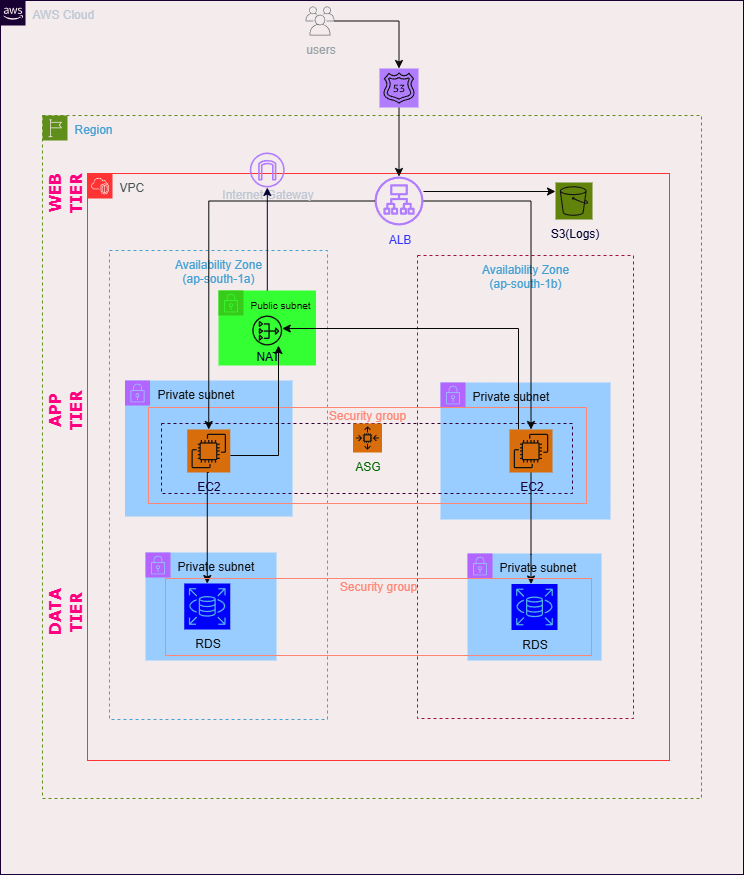

The diagram above was exported from draw.io. Its source (the exported page's mxGraphModel, read from the mxfile embedded in the PNG):
<mxGraphModel dx="1042" dy="1696" grid="0" gridSize="10" guides="1" tooltips="1" connect="1" arrows="1" fold="1" page="1" pageScale="1" pageWidth="850" pageHeight="1100" background="light-dark(#ffffff, #f4ecec)" math="0" shadow="0">
  <root>
    <mxCell id="0" />
    <mxCell id="1" parent="0" />
    <mxCell id="HTZrvuQKS_8zqoTNzp4P-1" value="AWS Cloud" style="points=[[0,0],[0.25,0],[0.5,0],[0.75,0],[1,0],[1,0.25],[1,0.5],[1,0.75],[1,1],[0.75,1],[0.5,1],[0.25,1],[0,1],[0,0.75],[0,0.5],[0,0.25]];outlineConnect=0;gradientColor=none;html=1;whiteSpace=wrap;fontSize=12;fontStyle=0;container=1;pointerEvents=0;collapsible=0;recursiveResize=0;shape=mxgraph.aws4.group;grIcon=mxgraph.aws4.group_aws_cloud_alt;strokeColor=light-dark(#232F3E,#190033);fillColor=none;verticalAlign=top;align=left;spacingLeft=30;fontColor=#232F3E;dashed=0;" parent="1" vertex="1">
      <mxGeometry x="43" y="-1063" width="743" height="874" as="geometry" />
    </mxCell>
    <mxCell id="HTZrvuQKS_8zqoTNzp4P-2" value="Region" style="points=[[0,0],[0.25,0],[0.5,0],[0.75,0],[1,0],[1,0.25],[1,0.5],[1,0.75],[1,1],[0.75,1],[0.5,1],[0.25,1],[0,1],[0,0.75],[0,0.5],[0,0.25]];outlineConnect=0;gradientColor=none;html=1;whiteSpace=wrap;fontSize=12;fontStyle=0;container=1;pointerEvents=0;collapsible=0;recursiveResize=0;shape=mxgraph.aws4.group;grIcon=mxgraph.aws4.group_region;strokeColor=light-dark(#00A4A6, #608e1a);fillColor=none;verticalAlign=top;align=left;spacingLeft=30;fontColor=#147EBA;dashed=1;" parent="HTZrvuQKS_8zqoTNzp4P-1" vertex="1">
      <mxGeometry x="42" y="115" width="659" height="683" as="geometry" />
    </mxCell>
    <mxCell id="HTZrvuQKS_8zqoTNzp4P-3" value="VPC" style="points=[[0,0],[0.25,0],[0.5,0],[0.75,0],[1,0],[1,0.25],[1,0.5],[1,0.75],[1,1],[0.75,1],[0.5,1],[0.25,1],[0,1],[0,0.75],[0,0.5],[0,0.25]];outlineConnect=0;gradientColor=none;html=1;whiteSpace=wrap;fontSize=12;fontStyle=0;container=1;pointerEvents=0;collapsible=0;recursiveResize=0;shape=mxgraph.aws4.group;grIcon=mxgraph.aws4.group_vpc2;strokeColor=light-dark(#8C4FFF,#FF3333);fillColor=none;verticalAlign=top;align=left;spacingLeft=30;fontColor=#AAB7B8;dashed=0;" parent="HTZrvuQKS_8zqoTNzp4P-2" vertex="1">
      <mxGeometry x="45" y="58" width="582" height="587" as="geometry" />
    </mxCell>
    <mxCell id="HTZrvuQKS_8zqoTNzp4P-12" value="&lt;div style=&quot;&quot;&gt;&lt;span style=&quot;background-color: transparent; color: light-dark(rgb(20, 126, 186), rgb(69, 160, 212));&quot;&gt;Availability Zone&lt;/span&gt;&lt;/div&gt;&lt;div style=&quot;&quot;&gt;(ap-south-1a)&lt;/div&gt;" style="fillColor=none;strokeColor=#147EBA;dashed=1;verticalAlign=top;fontStyle=0;fontColor=#147EBA;whiteSpace=wrap;html=1;container=0;movable=1;resizable=1;rotatable=1;deletable=1;editable=1;locked=0;connectable=1;align=center;" parent="HTZrvuQKS_8zqoTNzp4P-3" vertex="1">
      <mxGeometry x="22" y="77" width="218" height="469" as="geometry" />
    </mxCell>
    <mxCell id="CRt0RsPlO0l-OU9uePyG-8" value="&lt;font style=&quot;font-size: 10px;&quot;&gt;Public subnet&lt;/font&gt;" style="points=[[0,0],[0.25,0],[0.5,0],[0.75,0],[1,0],[1,0.25],[1,0.5],[1,0.75],[1,1],[0.75,1],[0.5,1],[0.25,1],[0,1],[0,0.75],[0,0.5],[0,0.25]];outlineConnect=0;html=1;whiteSpace=wrap;fontSize=12;fontStyle=0;container=1;pointerEvents=0;collapsible=0;recursiveResize=0;shape=mxgraph.aws4.group;grIcon=mxgraph.aws4.group_security_group;grStroke=0;strokeColor=light-dark(#B20000, #37cc19);fillColor=light-dark(#E51400,#33FF33);verticalAlign=top;align=left;spacingLeft=30;fontColor=light-dark(#ffffff, #1a0f0f);dashed=0;sketch=0;fontFamily=Helvetica;labelBackgroundColor=none;" parent="HTZrvuQKS_8zqoTNzp4P-3" vertex="1">
      <mxGeometry x="131" y="117" width="97.5" height="75" as="geometry" />
    </mxCell>
    <mxCell id="HTZrvuQKS_8zqoTNzp4P-39" value="&lt;div style=&quot;line-height: 70%;&quot;&gt;&lt;font style=&quot;color: light-dark(rgb(0, 0, 0), rgb(0, 0, 51));&quot;&gt;NAT&lt;/font&gt;&lt;/div&gt;" style="sketch=0;outlineConnect=0;dashed=0;verticalLabelPosition=bottom;verticalAlign=top;align=center;html=1;fontSize=12;fontStyle=0;aspect=fixed;pointerEvents=1;shape=mxgraph.aws4.nat_gateway;fontFamily=Helvetica;fontColor=light-dark(default, #235286);" parent="CRt0RsPlO0l-OU9uePyG-8" vertex="1">
      <mxGeometry x="33.75" y="25" width="30" height="30" as="geometry" />
    </mxCell>
    <mxCell id="HTZrvuQKS_8zqoTNzp4P-14" value="Availability Zone&lt;div&gt;(ap-south-1b)&lt;/div&gt;" style="fillColor=none;strokeColor=light-dark(#00A4A6, #a30f3c);dashed=1;verticalAlign=top;fontStyle=0;fontColor=#147EBA;whiteSpace=wrap;html=1;pointer-events=none" parent="HTZrvuQKS_8zqoTNzp4P-3" vertex="1">
      <mxGeometry x="330" y="82" width="216" height="463" as="geometry" />
    </mxCell>
    <mxCell id="HTZrvuQKS_8zqoTNzp4P-18" value="Private subnet" style="points=[[0,0],[0.25,0],[0.5,0],[0.75,0],[1,0],[1,0.25],[1,0.5],[1,0.75],[1,1],[0.75,1],[0.5,1],[0.25,1],[0,1],[0,0.75],[0,0.5],[0,0.25]];outlineConnect=0;html=1;whiteSpace=wrap;fontSize=12;fontStyle=0;container=1;pointerEvents=0;collapsible=0;recursiveResize=0;shape=mxgraph.aws4.group;grIcon=mxgraph.aws4.group_security_group;grStroke=0;strokeColor=light-dark(#000000,#B266FF);fillColor=light-dark(#76608A,#99CCFF);verticalAlign=top;align=left;spacingLeft=30;fontColor=#ffffff;dashed=0;pointer-events=none" parent="HTZrvuQKS_8zqoTNzp4P-3" vertex="1">
      <mxGeometry x="353" y="209" width="170" height="137" as="geometry" />
    </mxCell>
    <mxCell id="HTZrvuQKS_8zqoTNzp4P-16" value="Private subnet" style="points=[[0,0],[0.25,0],[0.5,0],[0.75,0],[1,0],[1,0.25],[1,0.5],[1,0.75],[1,1],[0.75,1],[0.5,1],[0.25,1],[0,1],[0,0.75],[0,0.5],[0,0.25]];outlineConnect=0;html=1;whiteSpace=wrap;fontSize=12;fontStyle=0;container=1;pointerEvents=0;collapsible=0;recursiveResize=0;shape=mxgraph.aws4.group;grIcon=mxgraph.aws4.group_security_group;grStroke=0;strokeColor=light-dark(#000000,#B266FF);fillColor=light-dark(#76608A,#99CCFF);verticalAlign=top;align=left;spacingLeft=30;fontColor=#ffffff;dashed=0;" parent="HTZrvuQKS_8zqoTNzp4P-3" vertex="1">
      <mxGeometry x="37.5" y="207" width="167.5" height="136" as="geometry" />
    </mxCell>
    <mxCell id="HTZrvuQKS_8zqoTNzp4P-43" value="&lt;div style=&quot;line-height: 30%;&quot;&gt;Security group&lt;/div&gt;" style="fillColor=none;strokeColor=#DD3522;verticalAlign=top;fontStyle=0;fontColor=#DD3522;whiteSpace=wrap;html=1;dashed=0;sketch=0;align=center;fontFamily=Helvetica;fontSize=12;pointer-events=none" parent="HTZrvuQKS_8zqoTNzp4P-3" vertex="1">
      <mxGeometry x="61" y="234" width="438" height="96" as="geometry" />
    </mxCell>
    <mxCell id="HTZrvuQKS_8zqoTNzp4P-37" value="" style="fillColor=none;strokeColor=light-dark(#5A6C86,#330033);dashed=1;verticalAlign=top;fontStyle=0;fontColor=#5A6C86;whiteSpace=wrap;html=1;pointer-events=none" parent="HTZrvuQKS_8zqoTNzp4P-3" vertex="1">
      <mxGeometry x="74" y="250" width="411" height="70" as="geometry" />
    </mxCell>
    <mxCell id="mkn2WRPRr32N5WifxSvx-2" style="edgeStyle=orthogonalEdgeStyle;shape=connector;rounded=0;orthogonalLoop=1;jettySize=auto;html=1;strokeColor=light-dark(#000000,#060606);align=center;verticalAlign=middle;fontFamily=Helvetica;fontSize=12;fontColor=#232F3E;fontStyle=0;labelBackgroundColor=none;endArrow=classic;" parent="HTZrvuQKS_8zqoTNzp4P-3" source="HTZrvuQKS_8zqoTNzp4P-11" target="HTZrvuQKS_8zqoTNzp4P-34" edge="1">
      <mxGeometry relative="1" as="geometry" />
    </mxCell>
    <mxCell id="HTZrvuQKS_8zqoTNzp4P-11" value="&lt;font style=&quot;color: light-dark(transparent, rgb(51, 51, 255));&quot;&gt;&lt;span style=&quot;line-height: 0%;&quot;&gt;ALB&lt;/span&gt;&lt;/font&gt;" style="sketch=0;outlineConnect=0;fontColor=#232F3E;gradientColor=none;fillColor=#8C4FFF;strokeColor=none;dashed=0;verticalLabelPosition=bottom;verticalAlign=top;align=center;html=1;fontSize=12;fontStyle=0;aspect=fixed;pointerEvents=1;shape=mxgraph.aws4.application_load_balancer;" parent="HTZrvuQKS_8zqoTNzp4P-3" vertex="1">
      <mxGeometry x="287" y="3" width="49" height="49" as="geometry" />
    </mxCell>
    <mxCell id="HTZrvuQKS_8zqoTNzp4P-31" value="Private subnet" style="points=[[0,0],[0.25,0],[0.5,0],[0.75,0],[1,0],[1,0.25],[1,0.5],[1,0.75],[1,1],[0.75,1],[0.5,1],[0.25,1],[0,1],[0,0.75],[0,0.5],[0,0.25]];outlineConnect=0;html=1;whiteSpace=wrap;fontSize=12;fontStyle=0;container=1;pointerEvents=0;collapsible=0;recursiveResize=0;shape=mxgraph.aws4.group;grIcon=mxgraph.aws4.group_security_group;grStroke=0;strokeColor=light-dark(#000000,#B266FF);fillColor=light-dark(#76608A,#99CCFF);verticalAlign=top;align=left;spacingLeft=30;fontColor=#ffffff;dashed=0;" parent="HTZrvuQKS_8zqoTNzp4P-3" vertex="1">
      <mxGeometry x="380" y="380" width="134" height="107" as="geometry" />
    </mxCell>
    <mxCell id="HTZrvuQKS_8zqoTNzp4P-29" value="Private subnet" style="points=[[0,0],[0.25,0],[0.5,0],[0.75,0],[1,0],[1,0.25],[1,0.5],[1,0.75],[1,1],[0.75,1],[0.5,1],[0.25,1],[0,1],[0,0.75],[0,0.5],[0,0.25]];outlineConnect=0;html=1;whiteSpace=wrap;fontSize=12;fontStyle=0;container=0;pointerEvents=0;collapsible=0;recursiveResize=0;shape=mxgraph.aws4.group;grIcon=mxgraph.aws4.group_security_group;grStroke=0;strokeColor=light-dark(#000000,#B266FF);fillColor=light-dark(#76608A,#99CCFF);verticalAlign=top;align=left;spacingLeft=30;fontColor=#ffffff;dashed=0;" parent="HTZrvuQKS_8zqoTNzp4P-3" vertex="1">
      <mxGeometry x="58" y="379" width="131" height="108" as="geometry" />
    </mxCell>
    <mxCell id="HTZrvuQKS_8zqoTNzp4P-38" value="ASG" style="sketch=0;points=[[0,0,0],[0.25,0,0],[0.5,0,0],[0.75,0,0],[1,0,0],[0,1,0],[0.25,1,0],[0.5,1,0],[0.75,1,0],[1,1,0],[0,0.25,0],[0,0.5,0],[0,0.75,0],[1,0.25,0],[1,0.5,0],[1,0.75,0]];outlineConnect=0;fontColor=light-dark(#232F3E,#006600);fillColor=#ED7100;strokeColor=#ffffff;dashed=0;verticalLabelPosition=bottom;verticalAlign=top;align=center;html=1;fontSize=12;fontStyle=0;aspect=fixed;shape=mxgraph.aws4.resourceIcon;resIcon=mxgraph.aws4.auto_scaling2;" parent="HTZrvuQKS_8zqoTNzp4P-3" vertex="1">
      <mxGeometry x="265.5" y="250" width="29" height="29" as="geometry" />
    </mxCell>
    <mxCell id="mkn2WRPRr32N5WifxSvx-3" style="edgeStyle=orthogonalEdgeStyle;shape=connector;rounded=0;orthogonalLoop=1;jettySize=auto;html=1;strokeColor=light-dark(#000000,#060606);align=center;verticalAlign=middle;fontFamily=Helvetica;fontSize=12;fontColor=#232F3E;fontStyle=0;labelBackgroundColor=none;endArrow=classic;" parent="HTZrvuQKS_8zqoTNzp4P-3" source="HTZrvuQKS_8zqoTNzp4P-34" target="HTZrvuQKS_8zqoTNzp4P-39" edge="1">
      <mxGeometry relative="1" as="geometry">
        <Array as="points">
          <mxPoint x="431" y="155" />
        </Array>
      </mxGeometry>
    </mxCell>
    <mxCell id="mkn2WRPRr32N5WifxSvx-8" style="edgeStyle=orthogonalEdgeStyle;shape=connector;rounded=0;orthogonalLoop=1;jettySize=auto;html=1;strokeColor=light-dark(#000000,#060606);align=center;verticalAlign=middle;fontFamily=Helvetica;fontSize=12;fontColor=#232F3E;fontStyle=0;labelBackgroundColor=none;endArrow=classic;" parent="HTZrvuQKS_8zqoTNzp4P-3" source="HTZrvuQKS_8zqoTNzp4P-34" target="HTZrvuQKS_8zqoTNzp4P-36" edge="1">
      <mxGeometry relative="1" as="geometry">
        <Array as="points">
          <mxPoint x="444" y="381" />
          <mxPoint x="444" y="381" />
        </Array>
      </mxGeometry>
    </mxCell>
    <mxCell id="HTZrvuQKS_8zqoTNzp4P-34" value="&lt;div style=&quot;&quot;&gt;&lt;span style=&quot;background-color: transparent;&quot;&gt;&lt;font style=&quot;color: light-dark(rgb(25, 0, 51), rgb(25, 0, 51));&quot;&gt;EC2&lt;/font&gt;&lt;/span&gt;&lt;/div&gt;" style="sketch=0;points=[[0,0,0],[0.25,0,0],[0.5,0,0],[0.75,0,0],[1,0,0],[0,1,0],[0.25,1,0],[0.5,1,0],[0.75,1,0],[1,1,0],[0,0.25,0],[0,0.5,0],[0,0.75,0],[1,0.25,0],[1,0.5,0],[1,0.75,0]];outlineConnect=0;fontColor=#232F3E;fillColor=#ED7100;strokeColor=#ffffff;dashed=0;verticalLabelPosition=bottom;verticalAlign=top;align=center;html=1;fontSize=12;fontStyle=0;aspect=fixed;shape=mxgraph.aws4.resourceIcon;resIcon=mxgraph.aws4.ec2;" parent="HTZrvuQKS_8zqoTNzp4P-3" vertex="1">
      <mxGeometry x="422" y="256" width="43" height="43" as="geometry" />
    </mxCell>
    <mxCell id="HTZrvuQKS_8zqoTNzp4P-35" value="RDS" style="sketch=0;points=[[0,0,0],[0.25,0,0],[0.5,0,0],[0.75,0,0],[1,0,0],[0,1,0],[0.25,1,0],[0.5,1,0],[0.75,1,0],[1,1,0],[0,0.25,0],[0,0.5,0],[0,0.75,0],[1,0.25,0],[1,0.5,0],[1,0.75,0]];outlineConnect=0;dashed=0;verticalLabelPosition=bottom;verticalAlign=top;align=center;html=1;fontSize=12;fontStyle=0;aspect=fixed;shape=mxgraph.aws4.resourceIcon;resIcon=mxgraph.aws4.rds;fillColor=light-dark(#1BA1E2,#0000FF);strokeColor=#006EAF;fontColor=#ffffff;" parent="HTZrvuQKS_8zqoTNzp4P-3" vertex="1">
      <mxGeometry x="96.75" y="410" width="46" height="46" as="geometry" />
    </mxCell>
    <mxCell id="CRt0RsPlO0l-OU9uePyG-27" style="edgeStyle=orthogonalEdgeStyle;shape=connector;rounded=0;orthogonalLoop=1;jettySize=auto;html=1;strokeColor=light-dark(#000000,#060606);align=center;verticalAlign=middle;fontFamily=Helvetica;fontSize=12;fontColor=#232F3E;fontStyle=0;labelBackgroundColor=default;endArrow=classic;" parent="HTZrvuQKS_8zqoTNzp4P-3" source="HTZrvuQKS_8zqoTNzp4P-32" target="HTZrvuQKS_8zqoTNzp4P-39" edge="1">
      <mxGeometry relative="1" as="geometry">
        <Array as="points">
          <mxPoint x="191" y="282" />
        </Array>
      </mxGeometry>
    </mxCell>
    <mxCell id="HTZrvuQKS_8zqoTNzp4P-32" value="&lt;span style=&quot;line-height: 0%;&quot;&gt;&lt;font style=&quot;color: light-dark(rgb(0, 0, 0), rgb(25, 0, 51));&quot;&gt;EC2&lt;/font&gt;&lt;/span&gt;" style="sketch=0;points=[[0,0,0],[0.25,0,0],[0.5,0,0],[0.75,0,0],[1,0,0],[0,1,0],[0.25,1,0],[0.5,1,0],[0.75,1,0],[1,1,0],[0,0.25,0],[0,0.5,0],[0,0.75,0],[1,0.25,0],[1,0.5,0],[1,0.75,0]];outlineConnect=0;fontColor=#232F3E;fillColor=#ED7100;strokeColor=#ffffff;dashed=0;verticalLabelPosition=bottom;verticalAlign=top;align=center;html=1;fontSize=12;fontStyle=0;aspect=fixed;shape=mxgraph.aws4.resourceIcon;resIcon=mxgraph.aws4.ec2;" parent="HTZrvuQKS_8zqoTNzp4P-3" vertex="1">
      <mxGeometry x="99.75" y="256" width="43" height="43" as="geometry" />
    </mxCell>
    <mxCell id="HTZrvuQKS_8zqoTNzp4P-58" style="edgeStyle=orthogonalEdgeStyle;shape=connector;rounded=0;orthogonalLoop=1;jettySize=auto;html=1;strokeColor=light-dark(#000000,#060606);align=center;verticalAlign=middle;fontFamily=Helvetica;fontSize=12;fontColor=#232F3E;fontStyle=0;labelBackgroundColor=default;endArrow=classic;entryX=0.5;entryY=0;entryDx=0;entryDy=0;entryPerimeter=0;" parent="HTZrvuQKS_8zqoTNzp4P-3" source="HTZrvuQKS_8zqoTNzp4P-11" target="HTZrvuQKS_8zqoTNzp4P-32" edge="1">
      <mxGeometry relative="1" as="geometry" />
    </mxCell>
    <mxCell id="7vS2uQ1L4K4muTfcTLYp-10" value="&lt;span&gt;&lt;font style=&quot;color: light-dark(rgb(0, 0, 0), rgb(0, 0, 51));&quot;&gt;S3(Logs)&lt;/font&gt;&lt;/span&gt;" style="sketch=0;points=[[0,0,0],[0.25,0,0],[0.5,0,0],[0.75,0,0],[1,0,0],[0,1,0],[0.25,1,0],[0.5,1,0],[0.75,1,0],[1,1,0],[0,0.25,0],[0,0.5,0],[0,0.75,0],[1,0.25,0],[1,0.5,0],[1,0.75,0]];outlineConnect=0;fontColor=#232F3E;fillColor=#7AA116;strokeColor=#ffffff;dashed=0;verticalLabelPosition=bottom;verticalAlign=top;align=center;html=1;fontSize=12;fontStyle=0;aspect=fixed;shape=mxgraph.aws4.resourceIcon;resIcon=mxgraph.aws4.s3;fontFamily=Helvetica;labelBackgroundColor=none;" parent="HTZrvuQKS_8zqoTNzp4P-3" vertex="1">
      <mxGeometry x="468" y="9" width="37" height="37" as="geometry" />
    </mxCell>
    <mxCell id="7vS2uQ1L4K4muTfcTLYp-11" style="edgeStyle=orthogonalEdgeStyle;shape=connector;rounded=0;orthogonalLoop=1;jettySize=auto;html=1;entryX=0;entryY=0.5;entryDx=0;entryDy=0;entryPerimeter=0;strokeColor=light-dark(#000000,#060606);align=center;verticalAlign=middle;fontFamily=Helvetica;fontSize=12;fontColor=#232F3E;fontStyle=0;labelBackgroundColor=default;endArrow=classic;" parent="HTZrvuQKS_8zqoTNzp4P-3" edge="1">
      <mxGeometry relative="1" as="geometry">
        <mxPoint x="336" y="17.999999999999886" as="sourcePoint" />
        <mxPoint x="468" y="17.999999999999886" as="targetPoint" />
      </mxGeometry>
    </mxCell>
    <mxCell id="CRt0RsPlO0l-OU9uePyG-5" style="edgeStyle=orthogonalEdgeStyle;shape=connector;rounded=0;orthogonalLoop=1;jettySize=auto;html=1;entryX=0.5;entryY=0;entryDx=0;entryDy=0;entryPerimeter=0;strokeColor=light-dark(#000000,#060606);align=center;verticalAlign=middle;fontFamily=Helvetica;fontSize=12;fontColor=#232F3E;fontStyle=0;labelBackgroundColor=default;endArrow=classic;exitX=0.5;exitY=1;exitDx=0;exitDy=0;exitPerimeter=0;" parent="HTZrvuQKS_8zqoTNzp4P-3" source="HTZrvuQKS_8zqoTNzp4P-32" target="HTZrvuQKS_8zqoTNzp4P-35" edge="1">
      <mxGeometry relative="1" as="geometry">
        <Array as="points">
          <mxPoint x="120" y="299" />
        </Array>
      </mxGeometry>
    </mxCell>
    <mxCell id="HTZrvuQKS_8zqoTNzp4P-36" value="RDS" style="sketch=0;points=[[0,0,0],[0.25,0,0],[0.5,0,0],[0.75,0,0],[1,0,0],[0,1,0],[0.25,1,0],[0.5,1,0],[0.75,1,0],[1,1,0],[0,0.25,0],[0,0.5,0],[0,0.75,0],[1,0.25,0],[1,0.5,0],[1,0.75,0]];outlineConnect=0;dashed=0;verticalLabelPosition=bottom;verticalAlign=top;align=center;html=1;fontSize=12;fontStyle=0;aspect=fixed;shape=mxgraph.aws4.resourceIcon;resIcon=mxgraph.aws4.rds;fillColor=light-dark(#1BA1E2,#0000FF);strokeColor=#006EAF;fontColor=#ffffff;" parent="HTZrvuQKS_8zqoTNzp4P-3" vertex="1">
      <mxGeometry x="424" y="410.5" width="46" height="46" as="geometry" />
    </mxCell>
    <mxCell id="8udbz8VJmMyIoXL2A0_1-3" value="&lt;div style=&quot;line-height: 30%;&quot;&gt;Security group&lt;/div&gt;" style="fillColor=none;strokeColor=#DD3522;verticalAlign=top;fontStyle=0;fontColor=#DD3522;whiteSpace=wrap;html=1;dashed=0;sketch=0;align=center;fontFamily=Helvetica;fontSize=12;pointer-events=none" parent="HTZrvuQKS_8zqoTNzp4P-3" vertex="1">
      <mxGeometry x="78" y="405" width="426" height="77" as="geometry" />
    </mxCell>
    <mxCell id="HTZrvuQKS_8zqoTNzp4P-52" value="&lt;div style=&quot;line-height: 0%;&quot;&gt;Internet Gateway&lt;/div&gt;" style="sketch=0;outlineConnect=0;fontColor=#232F3E;gradientColor=none;fillColor=#8C4FFF;strokeColor=none;dashed=0;verticalLabelPosition=bottom;verticalAlign=top;align=center;html=1;fontSize=12;fontStyle=0;aspect=fixed;pointerEvents=1;shape=mxgraph.aws4.internet_gateway;fontFamily=Helvetica;" parent="HTZrvuQKS_8zqoTNzp4P-3" vertex="1">
      <mxGeometry x="162.25" y="-21" width="35" height="35" as="geometry" />
    </mxCell>
    <mxCell id="8udbz8VJmMyIoXL2A0_1-7" style="edgeStyle=orthogonalEdgeStyle;rounded=0;orthogonalLoop=1;jettySize=auto;html=1;strokeColor=light-dark(#000000,#000033);" parent="HTZrvuQKS_8zqoTNzp4P-3" source="CRt0RsPlO0l-OU9uePyG-8" target="HTZrvuQKS_8zqoTNzp4P-52" edge="1">
      <mxGeometry relative="1" as="geometry">
        <mxPoint x="186.71428571428578" y="29.000013078962183" as="targetPoint" />
      </mxGeometry>
    </mxCell>
    <mxCell id="8udbz8VJmMyIoXL2A0_1-9" value="&lt;h3&gt;&lt;font style=&quot;color: light-dark(rgb(0, 0, 0), rgb(255, 0, 128));&quot; face=&quot;Tahoma&quot;&gt;&lt;font style=&quot;font-size: 17px;&quot;&gt;WEB&lt;br&gt;&lt;/font&gt;&lt;font style=&quot;font-size: 17px;&quot;&gt;TIER&lt;/font&gt;&lt;/font&gt;&lt;/h3&gt;" style="text;html=1;align=center;verticalAlign=middle;resizable=0;points=[];autosize=1;strokeColor=none;fillColor=none;rotation=270;" parent="HTZrvuQKS_8zqoTNzp4P-2" vertex="1">
      <mxGeometry x="-7" y="37" width="59" height="82" as="geometry" />
    </mxCell>
    <mxCell id="8udbz8VJmMyIoXL2A0_1-10" value="&lt;h3&gt;&lt;font style=&quot;color: light-dark(rgb(0, 0, 0), rgb(255, 0, 128));&quot; face=&quot;Tahoma&quot;&gt;&lt;font style=&quot;font-size: 17px;&quot;&gt;APP&lt;br&gt;&lt;/font&gt;&lt;font style=&quot;font-size: 17px;&quot;&gt;TIER&lt;/font&gt;&lt;/font&gt;&lt;/h3&gt;" style="text;html=1;align=center;verticalAlign=middle;resizable=0;points=[];autosize=1;strokeColor=none;fillColor=none;rotation=270;" parent="HTZrvuQKS_8zqoTNzp4P-2" vertex="1">
      <mxGeometry x="-7" y="254" width="59" height="82" as="geometry" />
    </mxCell>
    <mxCell id="8udbz8VJmMyIoXL2A0_1-11" value="&lt;h3&gt;&lt;font style=&quot;color: light-dark(rgb(0, 0, 0), rgb(255, 0, 128));&quot; face=&quot;Tahoma&quot;&gt;&lt;font style=&quot;font-size: 17px;&quot;&gt;DATA&lt;br&gt;&lt;/font&gt;&lt;font style=&quot;font-size: 17px;&quot;&gt;TIER&lt;/font&gt;&lt;/font&gt;&lt;/h3&gt;" style="text;html=1;align=center;verticalAlign=middle;resizable=0;points=[];autosize=1;strokeColor=none;fillColor=none;rotation=270;" parent="HTZrvuQKS_8zqoTNzp4P-2" vertex="1">
      <mxGeometry x="-10" y="456" width="65" height="82" as="geometry" />
    </mxCell>
    <mxCell id="HTZrvuQKS_8zqoTNzp4P-54" value="" style="edgeStyle=orthogonalEdgeStyle;rounded=0;orthogonalLoop=1;jettySize=auto;html=1;fontFamily=Helvetica;fontSize=12;fontColor=#232F3E;fontStyle=0;strokeColor=light-dark(#000000,#0A0A0A);" parent="HTZrvuQKS_8zqoTNzp4P-1" source="HTZrvuQKS_8zqoTNzp4P-8" target="HTZrvuQKS_8zqoTNzp4P-9" edge="1">
      <mxGeometry relative="1" as="geometry" />
    </mxCell>
    <mxCell id="HTZrvuQKS_8zqoTNzp4P-8" value="users" style="sketch=0;outlineConnect=0;gradientColor=none;fontColor=#545B64;strokeColor=none;fillColor=#879196;dashed=0;verticalLabelPosition=bottom;verticalAlign=top;align=center;html=1;fontSize=12;fontStyle=0;aspect=fixed;shape=mxgraph.aws4.illustration_users;pointerEvents=1" parent="HTZrvuQKS_8zqoTNzp4P-1" vertex="1">
      <mxGeometry x="305" y="6" width="29" height="29" as="geometry" />
    </mxCell>
    <mxCell id="CRt0RsPlO0l-OU9uePyG-18" style="edgeStyle=orthogonalEdgeStyle;shape=connector;rounded=0;orthogonalLoop=1;jettySize=auto;html=1;strokeColor=light-dark(#000000,#060606);align=center;verticalAlign=middle;fontFamily=Helvetica;fontSize=12;fontColor=#232F3E;fontStyle=0;labelBackgroundColor=default;endArrow=classic;" parent="HTZrvuQKS_8zqoTNzp4P-1" source="HTZrvuQKS_8zqoTNzp4P-9" target="HTZrvuQKS_8zqoTNzp4P-11" edge="1">
      <mxGeometry relative="1" as="geometry" />
    </mxCell>
    <mxCell id="HTZrvuQKS_8zqoTNzp4P-9" value="" style="sketch=0;points=[[0,0,0],[0.25,0,0],[0.5,0,0],[0.75,0,0],[1,0,0],[0,1,0],[0.25,1,0],[0.5,1,0],[0.75,1,0],[1,1,0],[0,0.25,0],[0,0.5,0],[0,0.75,0],[1,0.25,0],[1,0.5,0],[1,0.75,0]];outlineConnect=0;fontColor=#232F3E;fillColor=#8C4FFF;strokeColor=#ffffff;dashed=0;verticalLabelPosition=bottom;verticalAlign=top;align=center;html=1;fontSize=12;fontStyle=0;aspect=fixed;shape=mxgraph.aws4.resourceIcon;resIcon=mxgraph.aws4.route_53;" parent="HTZrvuQKS_8zqoTNzp4P-1" vertex="1">
      <mxGeometry x="379" y="68" width="39" height="39" as="geometry" />
    </mxCell>
  </root>
</mxGraphModel>